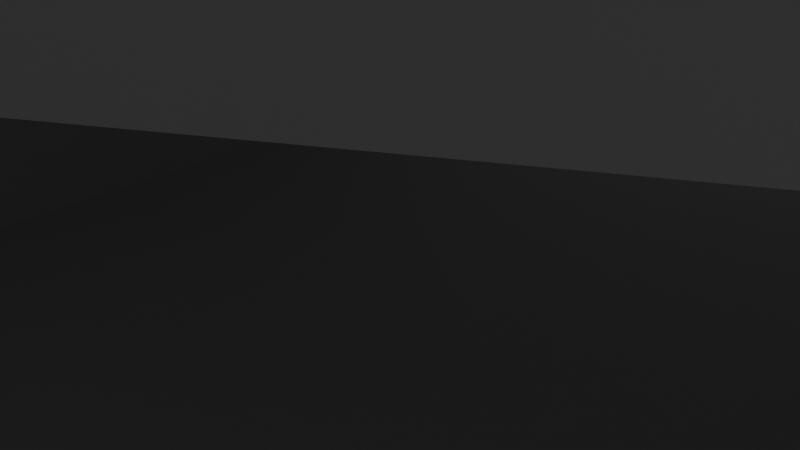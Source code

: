 # Source: EightTrack.blend  (saved by Blender 4.4.32; exported with 4.5.12 LTS)
import bpy
from mathutils import Matrix  # noqa: F401  (used for matrix-valued properties, if any)

bpy.ops.wm.read_factory_settings(use_empty=True)
scene = bpy.context.scene
scene.name = 'Scene'

# ---- collections
col_collection = bpy.data.collections.new('Collection'); scene.collection.children.link(col_collection)

# ---- materials (node trees are filled in below, after node groups)
mat_material = bpy.data.materials.new('Material')
mat_material.alpha_threshold = 0.0
mat_material.roughness = 0.5
mat_material.line_color = (0.0, 0.0, 0.0, 1.0)

# ---- material node trees
mat_material.use_nodes = True; mat_material.node_tree.nodes.clear()
_N = mat_material.node_tree.nodes; _L = mat_material.node_tree.links
n0 = _N.new('ShaderNodeOutputMaterial'); n0.name = 'Material Output'; n0.location = (300, 300)
n1 = _N.new('ShaderNodeBsdfPrincipled'); n1.name = 'Principled BSDF'; n1.location = (10, 300)
n1.inputs[3].default_value = 1.45
_L.new(n1.outputs[0], n0.inputs[0])
n0.is_active_output = True

# ---- world
world_world = bpy.data.worlds.new('World'); scene.world = world_world
world_world.use_nodes = True; world_world.node_tree.nodes.clear()
_N = world_world.node_tree.nodes; _L = world_world.node_tree.links
n0 = _N.new('ShaderNodeOutputWorld'); n0.name = 'World Output'; n0.location = (300, 300)
n1 = _N.new('ShaderNodeBackground'); n1.name = 'Background'; n1.location = (10, 300)
n1.inputs[0].default_value = (0.05088, 0.05088, 0.05088, 1.0)
_L.new(n1.outputs[0], n0.inputs[0])
n0.is_active_output = True
world_world.color = (0.05088, 0.05088, 0.05088)
world_world.sun_shadow_jitter_overblur = 0.0

# ---- cameras
cam_camera = bpy.data.cameras.new('Camera')
cam_camera.clip_end = 100.0
cam_camera.ortho_scale = 7.314

# ---- lights
light_light = bpy.data.lights.new('Light', 'POINT')
light_light.energy = 1000.0
light_light.shadow_soft_size = 0.1

# ---- meshes
me_cube = bpy.data.meshes.new('Cube')
me_cube.from_pydata([(28.77, -20.77, -1.399), (28.77, 16.97, -1.399), (42.83, 34.87, -1.399), (42.83, -34.71, -1.399), (-5.357, -34.71, -1.399), (-5.357, 22.04, -1.399), (-29.13, -17.42, -1.399), (-29.13, 22.04, -1.399), (7.839, -20.77, -1.399), (7.839, 34.87, -1.399), (-41.74, 34.87, -1.399), (-41.74, -35.41, -1.399), (26.37, 34.87, -1.399), (3.414, -7.258, 4.943), (-25.22, -35.41, -1.399), (-0.9417, 9.622, 4.943), (-10.08, -20.19, 3.51), (16.91, 5.674, 3.51), (-15.42, -4.118, 3.51), (13.53, 23.36, 3.51), (28.77, -20.77, 2.091), (28.77, 16.97, 2.091), (42.83, 34.87, 2.091), (42.83, -34.71, 2.091), (-5.357, -34.71, 2.091), (-5.357, 22.04, 2.091), (-29.13, -17.42, 2.091), (-29.13, 22.04, 2.091), (7.839, -20.77, 2.091), (7.839, 34.87, 2.091), (-41.74, 34.87, 2.091), (-41.74, -35.41, 2.091), (26.37, 34.87, 2.091), (3.414, -7.258, 8.433), (-25.22, -35.41, 2.091), (-0.9417, 9.622, 8.433), (-10.08, -20.19, 7.0), (16.91, 5.674, 7.0), (-15.42, -4.118, 7.0), (13.53, 23.36, 7.0)], [], [(4, 3, 0, 8), (10, 7, 5, 9), (10, 11, 6, 7), (8, 9, 5, 4), (1, 0, 3, 2), (2, 12, 1), (17, 1, 12, 19), (19, 15, 13, 17), (16, 13, 15, 18), (18, 6, 14, 16), (11, 14, 6), (11, 10, 30, 31), (5, 7, 27, 25), (15, 19, 39, 35), (2, 3, 23, 22), (9, 8, 28, 29), (16, 14, 34, 36), (4, 5, 25, 24), (13, 16, 36, 33), (17, 13, 33, 37), (10, 9, 29, 30), (7, 6, 26, 27), (18, 15, 35, 38), (8, 0, 20, 28), (0, 1, 21, 20), (19, 12, 32, 39), (1, 17, 37, 21), (3, 4, 24, 23), (6, 18, 38, 26), (12, 2, 22, 32), (14, 11, 31, 34)])
_uv = me_cube.uv_layers.new(name='UVMap')
_uv.uv.foreach_set('vector', [0.0, 0.0, 0.0, 0.0, 0.0, 0.0, 0.0, 0.0, 0.0, 0.0, 0.0, 0.0, 0.0, 0.0, 0.0, 0.0, 0.0, 0.0, 0.0, 0.0, 0.0, 0.0, 0.0, 0.0, 0.0, 0.0, 0.0, 0.0, 0.0, 0.0, 0.0, 0.0, 0.0, 0.0, 0.0, 0.0, 0.0, 0.0, 0.0, 0.0, 0.0, 0.0, 0.0, 0.0, 0.0, 0.0, 0.0, 0.0, 0.0, 0.0, 0.0, 0.0, 0.0, 0.0, 0.0, 0.0, 0.0, 0.0, 0.0, 0.0, 0.0, 0.0, 0.0, 0.0, 0.0, 0.0, 0.0, 0.0, 0.0, 0.0, 0.0, 0.0, 0.0, 0.0, 0.0, 0.0, 0.0, 0.0, 0.0, 0.0, 0.0, 0.0, 0.0, 0.0, 0.0, 0.0, 0.0, 0.0, 0.0, 0.0, 0.0, 0.0, 0.0, 0.0, 0.0, 0.0, 0.0, 0.0, 0.0, 0.0, 0.0, 0.0, 0.0, 0.0, 0.0, 0.0, 0.0, 0.0, 0.0, 0.0, 0.0, 0.0, 0.0, 0.0, 0.0, 0.0, 0.0, 0.0, 0.0, 0.0, 0.0, 0.0, 0.0, 0.0, 0.0, 0.0, 0.0, 0.0, 0.0, 0.0, 0.0, 0.0, 0.0, 0.0, 0.0, 0.0, 0.0, 0.0, 0.0, 0.0, 0.0, 0.0, 0.0, 0.0, 0.0, 0.0, 0.0, 0.0, 0.0, 0.0, 0.0, 0.0, 0.0, 0.0, 0.0, 0.0, 0.0, 0.0, 0.0, 0.0, 0.0, 0.0, 0.0, 0.0, 0.0, 0.0, 0.0, 0.0, 0.0, 0.0, 0.0, 0.0, 0.0, 0.0, 0.0, 0.0, 0.0, 0.0, 0.0, 0.0, 0.0, 0.0, 0.0, 0.0, 0.0, 0.0, 0.0, 0.0, 0.0, 0.0, 0.0, 0.0, 0.0, 0.0, 0.0, 0.0, 0.0, 0.0, 0.0, 0.0, 0.0, 0.0, 0.0, 0.0, 0.0, 0.0, 0.0, 0.0, 0.0, 0.0, 0.0, 0.0, 0.0, 0.0, 0.0, 0.0, 0.0, 0.0, 0.0, 0.0, 0.0, 0.0, 0.0, 0.0, 0.0, 0.0, 0.0, 0.0, 0.0, 0.0, 0.0, 0.0, 0.0, 0.0, 0.0, 0.0, 0.0, 0.0, 0.0, 0.0, 0.0, 0.0, 0.0, 0.0])
me_cube.materials.append(mat_material)
me_cube.use_mirror_vertex_groups = False
me_cube.update()

# ---- objects
ob_eighttrack = bpy.data.objects.new('EightTrack', me_cube)
ob_light = bpy.data.objects.new('Light', light_light)
ob_camera = bpy.data.objects.new('Camera', cam_camera)

# ---- transforms, parenting, visibility, modifiers, constraints
ob_eighttrack.location = (0.0, 0.0, 0.0)
ob_eighttrack.lock_rotations_4d = False
ob_eighttrack.empty_display_type = 'ARROWS'
ob_eighttrack.lineart.crease_threshold = 0.0
_m = ob_eighttrack.modifiers.new('Solidify', 'SOLIDIFY')
_m.thickness = 0.81
ob_light.location = (4.076, 1.005, 5.904)
ob_light.rotation_euler = (0.6503, 0.05522, 1.866)
ob_light.lock_rotations_4d = False
ob_light.empty_display_type = 'ARROWS'
ob_light.color = (0.0, 0.0, 0.0, 0.0)
ob_light.lineart.crease_threshold = 0.0
ob_camera.location = (7.359, -6.926, 4.958)
ob_camera.rotation_euler = (1.109, 0.0, 0.8149)
ob_camera.lock_rotations_4d = False
ob_camera.empty_display_type = 'ARROWS'
ob_camera.color = (0.0, 0.0, 0.0, 0.0)
ob_camera.display_type = 'WIRE'
ob_camera.lineart.crease_threshold = 0.0

# ---- collection membership
col_collection.objects.link(ob_eighttrack)
col_collection.objects.link(ob_light)
col_collection.objects.link(ob_camera)

# ---- scene / render settings (as saved in the file)
scene.camera = ob_camera
scene.frame_start = 1; scene.frame_end = 250; scene.frame_set(1)
scene.render.engine = 'BLENDER_EEVEE_NEXT'
bpy.context.view_layer.update()
